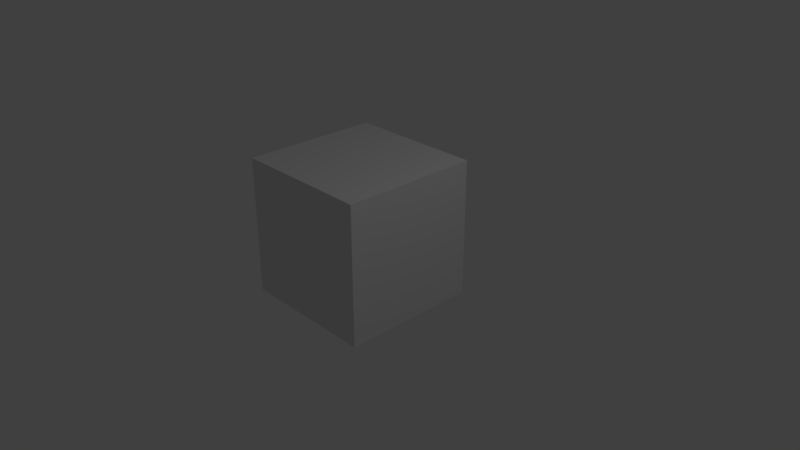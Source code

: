 # Source: moveCubeOSC.blend  (saved by Blender 2.79.0; exported with 4.5.12 LTS)
import bpy
from mathutils import Matrix  # noqa: F401  (used for matrix-valued properties, if any)

bpy.ops.wm.read_factory_settings(use_empty=True)
scene = bpy.context.scene
scene.name = 'Scene'

# ---- collections
col_collection_1 = bpy.data.collections.new('Collection 1'); scene.collection.children.link(col_collection_1)

# ---- materials (node trees are filled in below, after node groups)
mat_material = bpy.data.materials.new('Material')
mat_material.alpha_threshold = 0.0
mat_material.use_transparent_shadow = False
mat_material.roughness = 0.5
mat_material.line_color = (0.0, 0.0, 0.0, 1.0)

# ---- material node trees

# ---- world
world_world = bpy.data.worlds.new('World'); scene.world = world_world
world_world.color = (0.05088, 0.05088, 0.05088)
world_world.use_sun_shadow = False
world_world.sun_shadow_jitter_overblur = 0.0
world_world.cycles.sampling_method = 'MANUAL'

# ---- cameras
cam_camera = bpy.data.cameras.new('Camera')
cam_camera.clip_end = 100.0
cam_camera.lens = 35.0
cam_camera.sensor_width = 32.0
cam_camera.sensor_height = 18.0
cam_camera.ortho_scale = 7.314
cam_camera.dof.focus_distance = 0.0
cam_camera.dof.aperture_fstop = 128.0

# ---- lights
light_lamp = bpy.data.lights.new('Lamp', 'POINT')
light_lamp.transmission_factor = 0.0
light_lamp.cutoff_distance = 30.0
light_lamp.energy = 100.0
light_lamp.shadow_buffer_clip_start = 1.001
light_lamp.shadow_soft_size = 0.1
light_lamp.shadow_maximum_resolution = 0.006
light_lamp.use_absolute_resolution = True

# ---- meshes
me_cube = bpy.data.meshes.new('Cube')
me_cube.from_pydata([(1.0, 1.0, -1.0), (1.0, -1.0, -1.0), (-1.0, -1.0, -1.0), (-1.0, 1.0, -1.0), (1.0, 1.0, 1.0), (1.0, -1.0, 1.0), (-1.0, -1.0, 1.0), (-1.0, 1.0, 1.0)], [], [(0, 1, 2, 3), (4, 7, 6, 5), (0, 4, 5, 1), (1, 5, 6, 2), (2, 6, 7, 3), (4, 0, 3, 7)])
me_cube.materials.append(mat_material)
me_cube.use_remesh_preserve_volume = False
me_cube.use_remesh_preserve_attributes = False
me_cube.use_mirror_vertex_groups = False
me_cube.update()

# ---- objects
ob_cube = bpy.data.objects.new('Cube', me_cube)
ob_lamp = bpy.data.objects.new('Lamp', light_lamp)
ob_camera = bpy.data.objects.new('Camera', cam_camera)

# ---- transforms, parenting, visibility, modifiers, constraints
ob_cube.location = (-0.6489, 0.4194, 0.0)
ob_cube.lock_rotations_4d = False
ob_cube.empty_display_type = 'ARROWS'
ob_cube.lineart.crease_threshold = 0.0
ob_lamp.location = (4.076, 1.005, 5.904)
ob_lamp.rotation_euler = (0.6503, 0.05522, 1.866)
ob_lamp.lock_rotations_4d = False
ob_lamp.empty_display_type = 'ARROWS'
ob_lamp.color = (0.0, 0.0, 0.0, 0.0)
ob_lamp.lineart.crease_threshold = 0.0
ob_camera.location = (7.481, -6.508, 5.344)
ob_camera.rotation_euler = (1.109, 0.0, 0.8149)
ob_camera.lock_rotations_4d = False
ob_camera.empty_display_type = 'ARROWS'
ob_camera.color = (0.0, 0.0, 0.0, 0.0)
ob_camera.display_type = 'WIRE'
ob_camera.lineart.crease_threshold = 0.0

# ---- collection membership
col_collection_1.objects.link(ob_cube)
col_collection_1.objects.link(ob_lamp)
col_collection_1.objects.link(ob_camera)

# ---- scene / render settings (as saved in the file)
scene.camera = ob_camera
scene.frame_start = 1; scene.frame_end = 250; scene.frame_set(1)
scene.render.engine = 'BLENDER_EEVEE_NEXT'
scene.render.resolution_percentage = 50
scene.render.dither_intensity = 0.0
scene.cycles.use_denoising = False
scene.cycles.samples = 128
scene.cycles.sampling_pattern = 'TABULATED_SOBOL'
scene.cycles.use_adaptive_sampling = False
scene.cycles.use_light_tree = False
scene.cycles.blur_glossy = 0.0
scene.cycles.sample_clamp_indirect = 0.0
scene.view_settings.view_transform = 'Standard'
bpy.context.view_layer.update()
